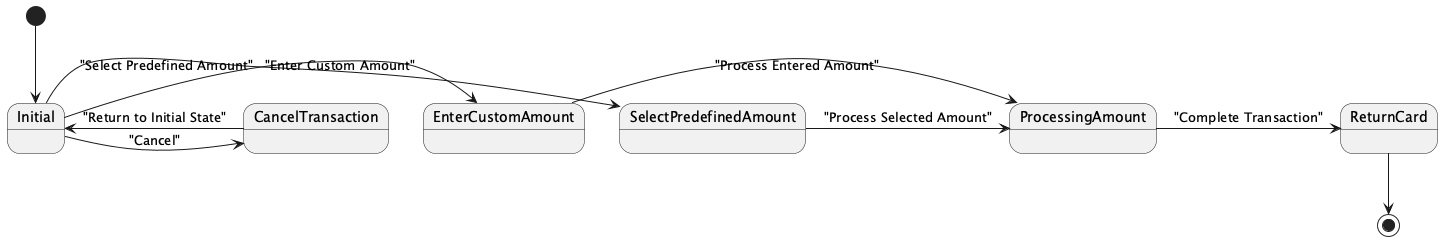

The diagram above was rendered by PlantUML. Its source (embedded in the PNG):
@startuml
[*] --> Initial
Initial -> SelectPredefinedAmount: "Select Predefined Amount"
Initial -> EnterCustomAmount: "Enter Custom Amount"
Initial -> CancelTransaction: "Cancel"

SelectPredefinedAmount -> ProcessingAmount: "Process Selected Amount"
EnterCustomAmount -> ProcessingAmount: "Process Entered Amount"
CancelTransaction -> Initial: "Return to Initial State"

ProcessingAmount -> ReturnCard: "Complete Transaction"
ReturnCard --> [*]
@enduml